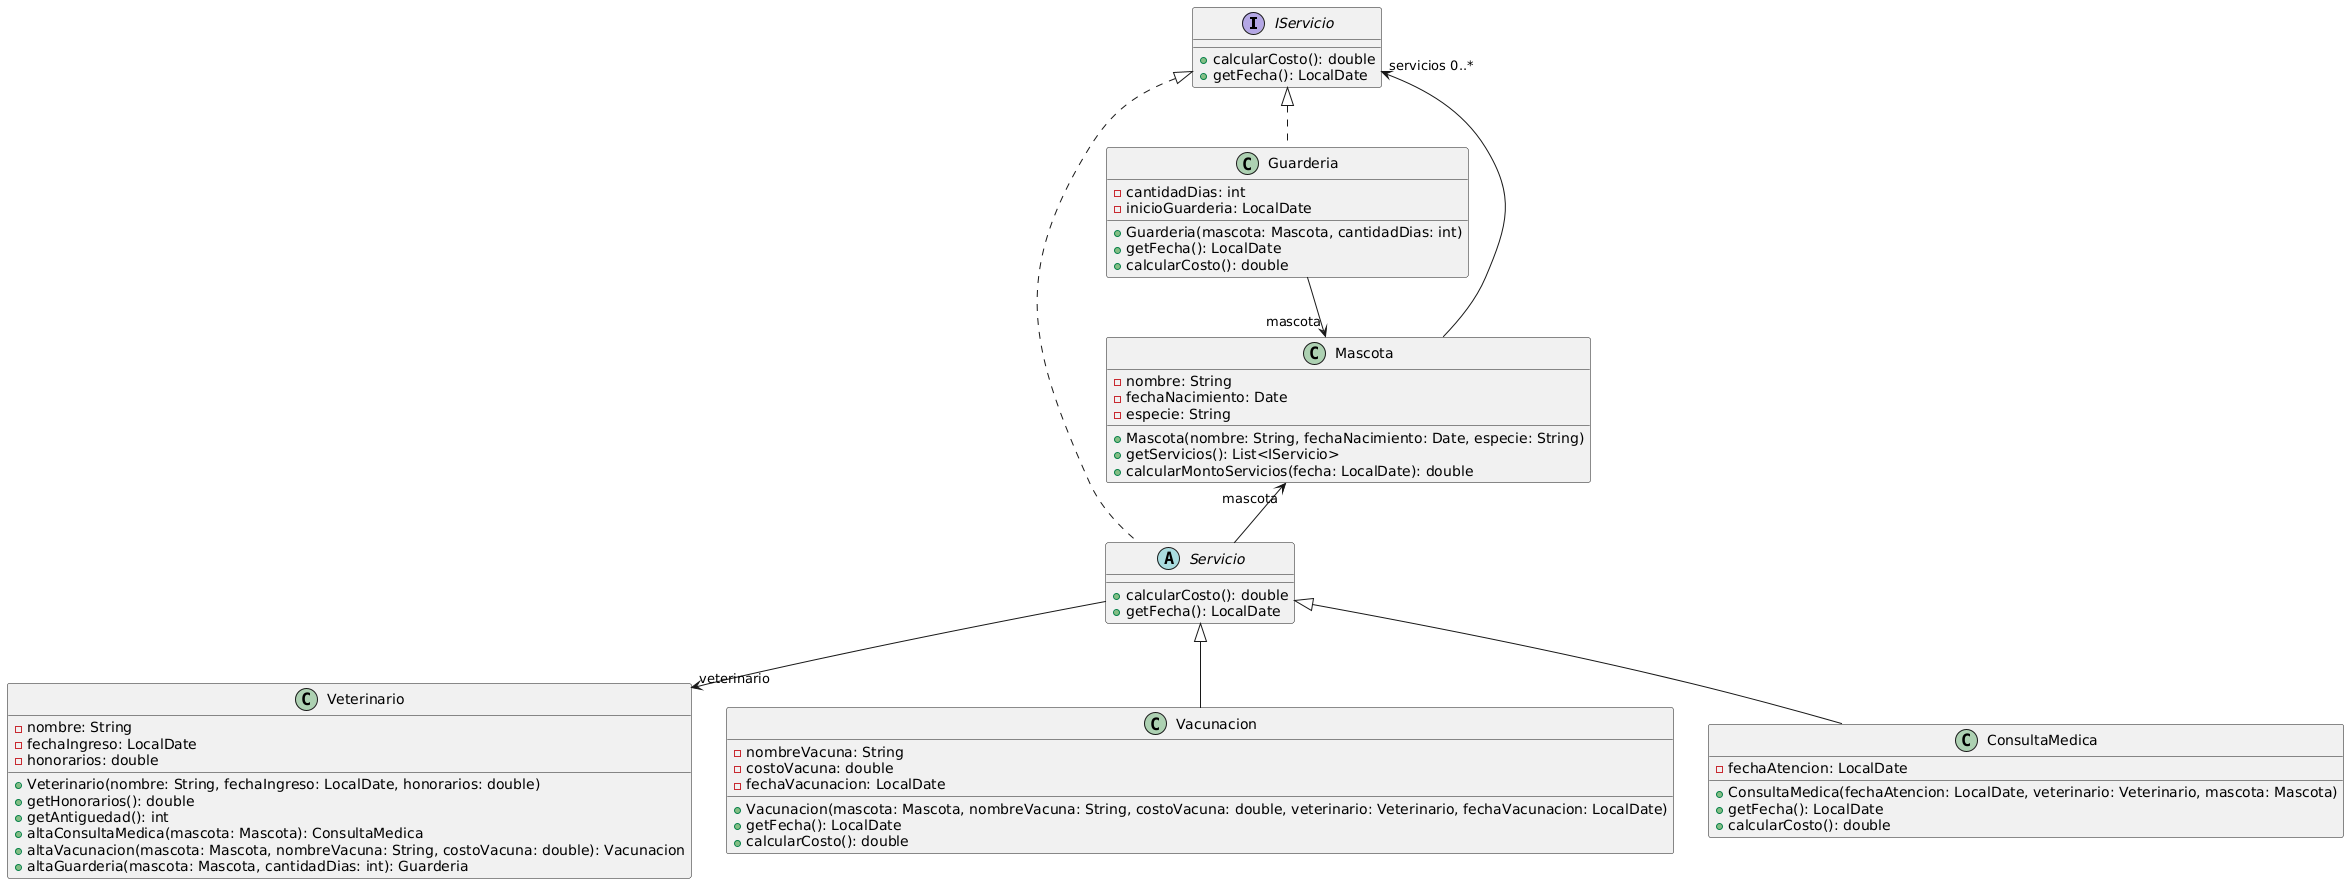

The diagram above was rendered by PlantUML. Its source (embedded in the PNG):
@startuml
interface IServicio {
    +calcularCosto(): double
    +getFecha(): LocalDate
}

Class Mascota {
    -nombre: String
    -fechaNacimiento: Date
    -especie: String

    +Mascota(nombre: String, fechaNacimiento: Date, especie: String)
    +getServicios(): List<IServicio>
    +calcularMontoServicios(fecha: LocalDate): double
}

Class Veterinario {
    -nombre: String
    -fechaIngreso: LocalDate
    -honorarios: double

    +Veterinario(nombre: String, fechaIngreso: LocalDate, honorarios: double)
    +getHonorarios(): double
    +getAntiguedad(): int
    +altaConsultaMedica(mascota: Mascota): ConsultaMedica
    +altaVacunacion(mascota: Mascota, nombreVacuna: String, costoVacuna: double): Vacunacion
    +altaGuarderia(mascota: Mascota, cantidadDias: int): Guarderia
}

abstract class Servicio implements IServicio {
+calcularCosto(): double
    +getFecha(): LocalDate

}

class Vacunacion extends Servicio {
    -nombreVacuna: String
    -costoVacuna: double
    -fechaVacunacion: LocalDate

    +Vacunacion(mascota: Mascota, nombreVacuna: String, costoVacuna: double, veterinario: Veterinario, fechaVacunacion: LocalDate)
    +getFecha(): LocalDate
    +calcularCosto(): double
}

class Guarderia implements IServicio {
    -cantidadDias: int
    -inicioGuarderia: LocalDate

    +Guarderia(mascota: Mascota, cantidadDias: int)
    +getFecha(): LocalDate
    +calcularCosto(): double
}

class ConsultaMedica extends Servicio {
    -fechaAtencion: LocalDate
   

    +ConsultaMedica(fechaAtencion: LocalDate, veterinario: Veterinario, mascota: Mascota)
    +getFecha(): LocalDate
    +calcularCosto(): double
}


Servicio -->"veterinario" Veterinario
Mascota "mascota"<-- Servicio
Guarderia -->"mascota" Mascota
Mascota -->"servicios 0..*" IServicio
@enduml